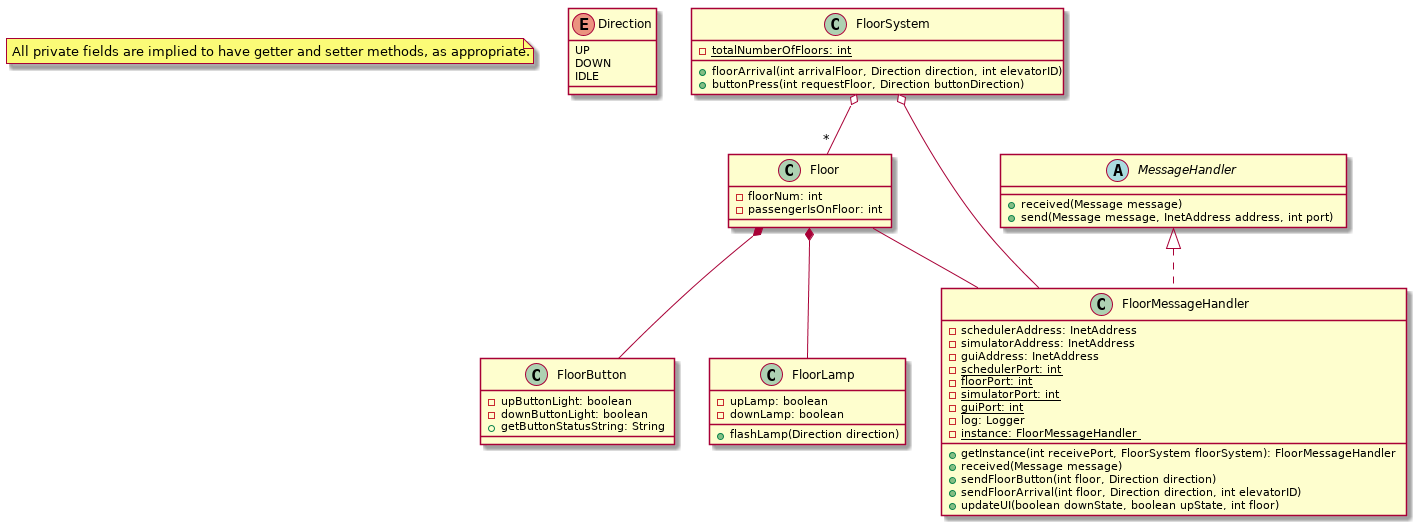

The diagram above was rendered by PlantUML. Its source (embedded in the PNG):
@startuml

note "All private fields are implied to have getter and setter methods, as appropriate." as N1

enum Direction {
    UP
    DOWN
    IDLE
}

class FloorSystem {
    -{static} totalNumberOfFloors: int

    +floorArrival(int arrivalFloor, Direction direction, int elevatorID)
    +buttonPress(int requestFloor, Direction buttonDirection)
}

class Floor {
    -floorNum: int
    -passengerIsOnFloor: int
}

class FloorButton {
    -upButtonLight: boolean
    -downButtonLight: boolean

    +getButtonStatusString: String
}

class FloorLamp {
    -upLamp: boolean
    -downLamp: boolean

    +flashLamp(Direction direction)
}

class FloorMessageHandler {
    -schedulerAddress: InetAddress
    -simulatorAddress: InetAddress
    -guiAddress: InetAddress
    -{static} schedulerPort: int
    -{static} floorPort: int
    -{static} simulatorPort: int
    -{static} guiPort: int
    -log: Logger
    -{static} instance: FloorMessageHandler

    +getInstance(int receivePort, FloorSystem floorSystem): FloorMessageHandler
    +received(Message message)
    +sendFloorButton(int floor, Direction direction)
    +sendFloorArrival(int floor, Direction direction, int elevatorID)
    +updateUI(boolean downState, boolean upState, int floor)
}

abstract class MessageHandler {
    +received(Message message)
    +send(Message message, InetAddress address, int port)
}

Floor *-- FloorButton
Floor *-- FloorLamp
Floor -- FloorMessageHandler

FloorSystem o-- "*" Floor
FloorSystem o-- FloorMessageHandler

MessageHandler <|.. FloorMessageHandler


@enduml